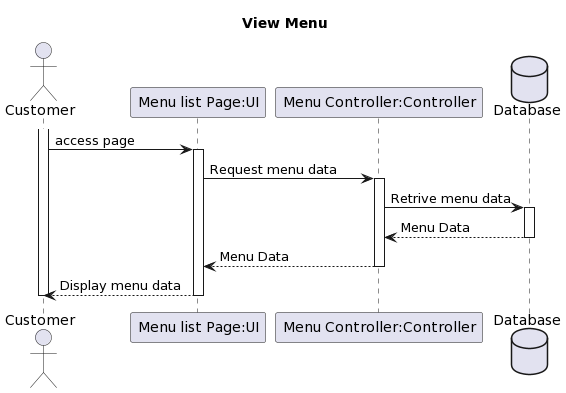

The diagram above was rendered by PlantUML. Its source (embedded in the PNG):
@startuml
title View Menu
actor "Customer" as RestaurantOwner


participant "Menu list Page:UI" as UI
participant "Menu Controller:Controller" as Ctrl

database "Database" as DB
activate RestaurantOwner

RestaurantOwner -> UI: access page
activate UI

UI -> Ctrl: Request menu data
activate Ctrl
Ctrl -> DB: Retrive menu data

activate DB

DB --> Ctrl: Menu Data
deactivate DB
Ctrl --> UI: Menu Data
deactivate Ctrl
UI --> RestaurantOwner: Display menu data
deactivate UI







deactivate RestaurantOwner
@enduml